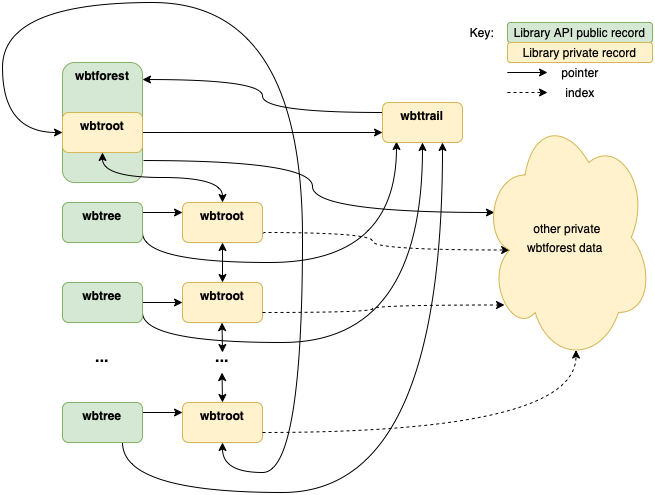

The diagram above was exported from draw.io. Its source (the exported page's mxGraphModel, read from the mxfile embedded in the PNG):
<mxGraphModel dx="1186" dy="799" grid="1" gridSize="10" guides="1" tooltips="1" connect="1" arrows="1" fold="1" page="1" pageScale="1" pageWidth="827" pageHeight="1169" math="0" shadow="0">
  <root>
    <mxCell id="0" />
    <mxCell id="1" parent="0" />
    <mxCell id="DNcv2_dHgh1PqKMeCPZU-39" style="edgeStyle=orthogonalEdgeStyle;curved=1;rounded=0;orthogonalLoop=1;jettySize=auto;html=1;entryX=0.07;entryY=0.4;entryDx=0;entryDy=0;entryPerimeter=0;fontSize=12;startArrow=none;startFill=0;exitX=1.013;exitY=0.817;exitDx=0;exitDy=0;exitPerimeter=0;" edge="1" parent="1" source="DNcv2_dHgh1PqKMeCPZU-10" target="DNcv2_dHgh1PqKMeCPZU-37">
      <mxGeometry relative="1" as="geometry" />
    </mxCell>
    <mxCell id="DNcv2_dHgh1PqKMeCPZU-10" value="&lt;b&gt;wbtforest&lt;/b&gt;" style="rounded=1;whiteSpace=wrap;html=1;shadow=0;glass=0;sketch=0;verticalAlign=top;fillColor=#d5e8d4;strokeColor=#82b366;" vertex="1" parent="1">
      <mxGeometry x="160" y="120" width="80" height="120" as="geometry" />
    </mxCell>
    <mxCell id="DNcv2_dHgh1PqKMeCPZU-18" style="edgeStyle=orthogonalEdgeStyle;curved=1;rounded=0;orthogonalLoop=1;jettySize=auto;html=1;entryX=0.5;entryY=0;entryDx=0;entryDy=0;startArrow=classic;startFill=1;exitX=0.5;exitY=1;exitDx=0;exitDy=0;" edge="1" parent="1" source="DNcv2_dHgh1PqKMeCPZU-13" target="DNcv2_dHgh1PqKMeCPZU-14">
      <mxGeometry relative="1" as="geometry" />
    </mxCell>
    <mxCell id="DNcv2_dHgh1PqKMeCPZU-26" style="edgeStyle=orthogonalEdgeStyle;curved=1;rounded=0;orthogonalLoop=1;jettySize=auto;html=1;entryX=0;entryY=0.75;entryDx=0;entryDy=0;fontSize=16;startArrow=none;startFill=0;" edge="1" parent="1" source="DNcv2_dHgh1PqKMeCPZU-13" target="DNcv2_dHgh1PqKMeCPZU-24">
      <mxGeometry relative="1" as="geometry" />
    </mxCell>
    <mxCell id="DNcv2_dHgh1PqKMeCPZU-13" value="&lt;b&gt;wbtroot&lt;/b&gt;" style="rounded=1;whiteSpace=wrap;html=1;shadow=0;glass=0;sketch=0;verticalAlign=top;fillColor=#fff2cc;strokeColor=#d6b656;" vertex="1" parent="1">
      <mxGeometry x="160" y="170" width="80" height="40" as="geometry" />
    </mxCell>
    <mxCell id="DNcv2_dHgh1PqKMeCPZU-19" style="edgeStyle=orthogonalEdgeStyle;curved=1;rounded=0;orthogonalLoop=1;jettySize=auto;html=1;startArrow=classic;startFill=1;exitX=0.5;exitY=1;exitDx=0;exitDy=0;entryX=0.5;entryY=0;entryDx=0;entryDy=0;" edge="1" parent="1" source="DNcv2_dHgh1PqKMeCPZU-14" target="DNcv2_dHgh1PqKMeCPZU-15">
      <mxGeometry relative="1" as="geometry">
        <mxPoint x="390" y="330" as="targetPoint" />
      </mxGeometry>
    </mxCell>
    <mxCell id="DNcv2_dHgh1PqKMeCPZU-27" style="edgeStyle=orthogonalEdgeStyle;curved=1;rounded=0;orthogonalLoop=1;jettySize=auto;html=1;entryX=0.175;entryY=0.975;entryDx=0;entryDy=0;entryPerimeter=0;fontSize=16;startArrow=none;startFill=0;exitX=1;exitY=0.75;exitDx=0;exitDy=0;" edge="1" parent="1" source="DNcv2_dHgh1PqKMeCPZU-31" target="DNcv2_dHgh1PqKMeCPZU-24">
      <mxGeometry relative="1" as="geometry">
        <Array as="points">
          <mxPoint x="240" y="320" />
          <mxPoint x="494" y="320" />
        </Array>
      </mxGeometry>
    </mxCell>
    <mxCell id="DNcv2_dHgh1PqKMeCPZU-38" style="edgeStyle=orthogonalEdgeStyle;curved=1;rounded=0;orthogonalLoop=1;jettySize=auto;html=1;entryX=0.16;entryY=0.55;entryDx=0;entryDy=0;entryPerimeter=0;fontSize=12;startArrow=none;startFill=0;exitX=1;exitY=0.75;exitDx=0;exitDy=0;dashed=1;" edge="1" parent="1" source="DNcv2_dHgh1PqKMeCPZU-14" target="DNcv2_dHgh1PqKMeCPZU-37">
      <mxGeometry relative="1" as="geometry" />
    </mxCell>
    <mxCell id="DNcv2_dHgh1PqKMeCPZU-14" value="&lt;b&gt;wbtroot&lt;/b&gt;" style="rounded=1;whiteSpace=wrap;html=1;shadow=0;glass=0;sketch=0;verticalAlign=top;fillColor=#fff2cc;strokeColor=#d6b656;" vertex="1" parent="1">
      <mxGeometry x="280" y="260" width="80" height="40" as="geometry" />
    </mxCell>
    <mxCell id="DNcv2_dHgh1PqKMeCPZU-28" style="edgeStyle=orthogonalEdgeStyle;curved=1;rounded=0;orthogonalLoop=1;jettySize=auto;html=1;entryX=0.5;entryY=1;entryDx=0;entryDy=0;fontSize=16;startArrow=none;startFill=0;exitX=1;exitY=0.75;exitDx=0;exitDy=0;" edge="1" parent="1" source="DNcv2_dHgh1PqKMeCPZU-30" target="DNcv2_dHgh1PqKMeCPZU-24">
      <mxGeometry relative="1" as="geometry">
        <Array as="points">
          <mxPoint x="240" y="400" />
          <mxPoint x="520" y="400" />
        </Array>
      </mxGeometry>
    </mxCell>
    <mxCell id="DNcv2_dHgh1PqKMeCPZU-15" value="&lt;b&gt;wbtroot&lt;/b&gt;" style="rounded=1;whiteSpace=wrap;html=1;shadow=0;glass=0;sketch=0;verticalAlign=top;fillColor=#fff2cc;strokeColor=#d6b656;" vertex="1" parent="1">
      <mxGeometry x="280" y="340" width="80" height="40" as="geometry" />
    </mxCell>
    <mxCell id="DNcv2_dHgh1PqKMeCPZU-17" style="edgeStyle=orthogonalEdgeStyle;curved=1;rounded=0;orthogonalLoop=1;jettySize=auto;html=1;entryX=0;entryY=0.5;entryDx=0;entryDy=0;startArrow=classic;startFill=1;exitX=0.5;exitY=1;exitDx=0;exitDy=0;" edge="1" parent="1" source="DNcv2_dHgh1PqKMeCPZU-16" target="DNcv2_dHgh1PqKMeCPZU-13">
      <mxGeometry relative="1" as="geometry">
        <mxPoint x="320" y="490" as="sourcePoint" />
        <Array as="points">
          <mxPoint x="320" y="530" />
          <mxPoint x="400" y="530" />
          <mxPoint x="400" y="60" />
          <mxPoint x="100" y="60" />
          <mxPoint x="100" y="190" />
        </Array>
      </mxGeometry>
    </mxCell>
    <mxCell id="DNcv2_dHgh1PqKMeCPZU-29" style="edgeStyle=orthogonalEdgeStyle;curved=1;rounded=0;orthogonalLoop=1;jettySize=auto;html=1;entryX=0.75;entryY=1;entryDx=0;entryDy=0;fontSize=16;startArrow=none;startFill=0;exitX=0.75;exitY=1;exitDx=0;exitDy=0;" edge="1" parent="1" source="DNcv2_dHgh1PqKMeCPZU-32" target="DNcv2_dHgh1PqKMeCPZU-24">
      <mxGeometry relative="1" as="geometry">
        <Array as="points">
          <mxPoint x="220" y="550" />
          <mxPoint x="540" y="550" />
        </Array>
      </mxGeometry>
    </mxCell>
    <mxCell id="DNcv2_dHgh1PqKMeCPZU-16" value="&lt;b&gt;wbtroot&lt;/b&gt;" style="rounded=1;whiteSpace=wrap;html=1;shadow=0;glass=0;sketch=0;verticalAlign=top;fillColor=#fff2cc;strokeColor=#d6b656;" vertex="1" parent="1">
      <mxGeometry x="280" y="460" width="80" height="40" as="geometry" />
    </mxCell>
    <mxCell id="DNcv2_dHgh1PqKMeCPZU-20" style="edgeStyle=orthogonalEdgeStyle;curved=1;rounded=0;orthogonalLoop=1;jettySize=auto;html=1;startArrow=classic;startFill=1;exitX=0.5;exitY=1;exitDx=0;exitDy=0;" edge="1" parent="1">
      <mxGeometry relative="1" as="geometry">
        <mxPoint x="320" y="410" as="targetPoint" />
        <mxPoint x="319.5" y="380" as="sourcePoint" />
      </mxGeometry>
    </mxCell>
    <mxCell id="DNcv2_dHgh1PqKMeCPZU-22" style="edgeStyle=orthogonalEdgeStyle;curved=1;rounded=0;orthogonalLoop=1;jettySize=auto;html=1;startArrow=classic;startFill=1;exitX=0.5;exitY=1;exitDx=0;exitDy=0;" edge="1" parent="1">
      <mxGeometry relative="1" as="geometry">
        <mxPoint x="320" y="460" as="targetPoint" />
        <mxPoint x="319.5" y="430" as="sourcePoint" />
      </mxGeometry>
    </mxCell>
    <mxCell id="DNcv2_dHgh1PqKMeCPZU-23" value="&lt;b&gt;&lt;font style=&quot;font-size: 16px&quot;&gt;...&lt;/font&gt;&lt;/b&gt;" style="text;html=1;strokeColor=none;fillColor=none;align=center;verticalAlign=middle;whiteSpace=wrap;rounded=0;shadow=0;glass=0;sketch=0;" vertex="1" parent="1">
      <mxGeometry x="290" y="400" width="60" height="30" as="geometry" />
    </mxCell>
    <mxCell id="DNcv2_dHgh1PqKMeCPZU-25" style="edgeStyle=orthogonalEdgeStyle;curved=1;rounded=0;orthogonalLoop=1;jettySize=auto;html=1;entryX=1;entryY=0.142;entryDx=0;entryDy=0;entryPerimeter=0;fontSize=16;startArrow=none;startFill=0;exitX=0;exitY=0.25;exitDx=0;exitDy=0;" edge="1" parent="1" source="DNcv2_dHgh1PqKMeCPZU-24" target="DNcv2_dHgh1PqKMeCPZU-10">
      <mxGeometry relative="1" as="geometry" />
    </mxCell>
    <mxCell id="DNcv2_dHgh1PqKMeCPZU-24" value="&lt;b&gt;wbttrail&lt;/b&gt;" style="rounded=1;whiteSpace=wrap;html=1;shadow=0;glass=0;sketch=0;verticalAlign=top;fillColor=#fff2cc;strokeColor=#d6b656;" vertex="1" parent="1">
      <mxGeometry x="480" y="160" width="80" height="40" as="geometry" />
    </mxCell>
    <mxCell id="DNcv2_dHgh1PqKMeCPZU-34" value="" style="edgeStyle=orthogonalEdgeStyle;curved=1;rounded=0;orthogonalLoop=1;jettySize=auto;html=1;fontSize=16;startArrow=none;startFill=0;exitX=1;exitY=0.5;exitDx=0;exitDy=0;" edge="1" parent="1" source="DNcv2_dHgh1PqKMeCPZU-30">
      <mxGeometry relative="1" as="geometry">
        <mxPoint x="280" y="360" as="targetPoint" />
      </mxGeometry>
    </mxCell>
    <mxCell id="DNcv2_dHgh1PqKMeCPZU-30" value="&lt;b&gt;wbtree&lt;/b&gt;" style="rounded=1;whiteSpace=wrap;html=1;shadow=0;glass=0;sketch=0;verticalAlign=top;fillColor=#d5e8d4;strokeColor=#82b366;" vertex="1" parent="1">
      <mxGeometry x="160" y="340" width="80" height="40" as="geometry" />
    </mxCell>
    <mxCell id="DNcv2_dHgh1PqKMeCPZU-33" value="" style="edgeStyle=orthogonalEdgeStyle;curved=1;rounded=0;orthogonalLoop=1;jettySize=auto;html=1;fontSize=16;startArrow=none;startFill=0;exitX=1;exitY=0.25;exitDx=0;exitDy=0;" edge="1" parent="1" source="DNcv2_dHgh1PqKMeCPZU-31">
      <mxGeometry relative="1" as="geometry">
        <mxPoint x="280" y="270" as="targetPoint" />
      </mxGeometry>
    </mxCell>
    <mxCell id="DNcv2_dHgh1PqKMeCPZU-31" value="&lt;b&gt;wbtree&lt;/b&gt;" style="rounded=1;whiteSpace=wrap;html=1;shadow=0;glass=0;sketch=0;verticalAlign=top;fillColor=#d5e8d4;strokeColor=#82b366;" vertex="1" parent="1">
      <mxGeometry x="160" y="260" width="80" height="40" as="geometry" />
    </mxCell>
    <mxCell id="DNcv2_dHgh1PqKMeCPZU-35" value="" style="edgeStyle=orthogonalEdgeStyle;curved=1;rounded=0;orthogonalLoop=1;jettySize=auto;html=1;fontSize=16;startArrow=none;startFill=0;exitX=1;exitY=0.25;exitDx=0;exitDy=0;" edge="1" parent="1" source="DNcv2_dHgh1PqKMeCPZU-32">
      <mxGeometry relative="1" as="geometry">
        <mxPoint x="280" y="470" as="targetPoint" />
      </mxGeometry>
    </mxCell>
    <mxCell id="DNcv2_dHgh1PqKMeCPZU-32" value="&lt;b&gt;wbtree&lt;/b&gt;" style="rounded=1;whiteSpace=wrap;html=1;shadow=0;glass=0;sketch=0;verticalAlign=top;fillColor=#d5e8d4;strokeColor=#82b366;" vertex="1" parent="1">
      <mxGeometry x="160" y="460" width="80" height="40" as="geometry" />
    </mxCell>
    <mxCell id="DNcv2_dHgh1PqKMeCPZU-36" value="&lt;b&gt;&lt;font style=&quot;font-size: 16px&quot;&gt;...&lt;/font&gt;&lt;/b&gt;" style="text;html=1;strokeColor=none;fillColor=none;align=center;verticalAlign=middle;whiteSpace=wrap;rounded=0;shadow=0;glass=0;sketch=0;" vertex="1" parent="1">
      <mxGeometry x="170" y="400" width="60" height="30" as="geometry" />
    </mxCell>
    <mxCell id="DNcv2_dHgh1PqKMeCPZU-37" value="&lt;font style=&quot;font-size: 12px&quot;&gt;other private&lt;br&gt;wbtforest data&lt;/font&gt;&amp;nbsp;" style="ellipse;shape=cloud;whiteSpace=wrap;html=1;rounded=0;shadow=0;glass=0;sketch=0;fontSize=16;fillColor=#fff2cc;strokeColor=#d6b656;" vertex="1" parent="1">
      <mxGeometry x="580" y="170" width="170" height="250" as="geometry" />
    </mxCell>
    <mxCell id="DNcv2_dHgh1PqKMeCPZU-40" style="edgeStyle=orthogonalEdgeStyle;curved=1;rounded=0;orthogonalLoop=1;jettySize=auto;html=1;entryX=0.13;entryY=0.77;entryDx=0;entryDy=0;entryPerimeter=0;fontSize=12;startArrow=none;startFill=0;exitX=1;exitY=0.75;exitDx=0;exitDy=0;dashed=1;" edge="1" parent="1" source="DNcv2_dHgh1PqKMeCPZU-15" target="DNcv2_dHgh1PqKMeCPZU-37">
      <mxGeometry relative="1" as="geometry">
        <mxPoint x="370" y="300" as="sourcePoint" />
        <mxPoint x="617.2" y="317.5" as="targetPoint" />
      </mxGeometry>
    </mxCell>
    <mxCell id="DNcv2_dHgh1PqKMeCPZU-41" style="edgeStyle=orthogonalEdgeStyle;curved=1;rounded=0;orthogonalLoop=1;jettySize=auto;html=1;entryX=0.55;entryY=0.95;entryDx=0;entryDy=0;entryPerimeter=0;fontSize=12;startArrow=none;startFill=0;exitX=1;exitY=0.75;exitDx=0;exitDy=0;dashed=1;" edge="1" parent="1" source="DNcv2_dHgh1PqKMeCPZU-16" target="DNcv2_dHgh1PqKMeCPZU-37">
      <mxGeometry relative="1" as="geometry">
        <mxPoint x="370" y="380" as="sourcePoint" />
        <mxPoint x="612.0999999999999" y="372.5" as="targetPoint" />
      </mxGeometry>
    </mxCell>
    <mxCell id="DNcv2_dHgh1PqKMeCPZU-43" value="Library API public record" style="rounded=1;whiteSpace=wrap;html=1;shadow=0;glass=0;sketch=0;fontSize=12;fillColor=#d5e8d4;strokeColor=#82b366;" vertex="1" parent="1">
      <mxGeometry x="605" y="80" width="145" height="20" as="geometry" />
    </mxCell>
    <mxCell id="DNcv2_dHgh1PqKMeCPZU-44" value="Library private record" style="rounded=1;whiteSpace=wrap;html=1;shadow=0;glass=0;sketch=0;fontSize=12;fillColor=#fff2cc;strokeColor=#d6b656;" vertex="1" parent="1">
      <mxGeometry x="605" y="100" width="145" height="20" as="geometry" />
    </mxCell>
    <mxCell id="DNcv2_dHgh1PqKMeCPZU-45" value="" style="edgeStyle=orthogonalEdgeStyle;curved=1;rounded=0;orthogonalLoop=1;jettySize=auto;html=1;fontSize=16;startArrow=none;startFill=0;exitX=1;exitY=0.5;exitDx=0;exitDy=0;" edge="1" parent="1">
      <mxGeometry relative="1" as="geometry">
        <mxPoint x="605" y="130" as="sourcePoint" />
        <mxPoint x="645" y="130" as="targetPoint" />
      </mxGeometry>
    </mxCell>
    <mxCell id="DNcv2_dHgh1PqKMeCPZU-46" value="" style="edgeStyle=orthogonalEdgeStyle;curved=1;rounded=0;orthogonalLoop=1;jettySize=auto;html=1;fontSize=16;startArrow=none;startFill=0;exitX=1;exitY=0.5;exitDx=0;exitDy=0;dashed=1;" edge="1" parent="1">
      <mxGeometry relative="1" as="geometry">
        <mxPoint x="605" y="150" as="sourcePoint" />
        <mxPoint x="645" y="150" as="targetPoint" />
      </mxGeometry>
    </mxCell>
    <mxCell id="DNcv2_dHgh1PqKMeCPZU-47" value="pointer" style="text;html=1;strokeColor=none;fillColor=none;align=center;verticalAlign=middle;whiteSpace=wrap;rounded=0;shadow=0;glass=0;sketch=0;fontSize=12;" vertex="1" parent="1">
      <mxGeometry x="647.5" y="120" width="60" height="20" as="geometry" />
    </mxCell>
    <mxCell id="DNcv2_dHgh1PqKMeCPZU-48" value="index" style="text;html=1;strokeColor=none;fillColor=none;align=center;verticalAlign=middle;whiteSpace=wrap;rounded=0;shadow=0;glass=0;sketch=0;fontSize=12;" vertex="1" parent="1">
      <mxGeometry x="647.5" y="140" width="60" height="20" as="geometry" />
    </mxCell>
    <mxCell id="DNcv2_dHgh1PqKMeCPZU-49" value="Key:" style="text;html=1;strokeColor=none;fillColor=none;align=center;verticalAlign=middle;whiteSpace=wrap;rounded=0;shadow=0;glass=0;sketch=0;fontSize=12;" vertex="1" parent="1">
      <mxGeometry x="555" y="80" width="50" height="20" as="geometry" />
    </mxCell>
  </root>
</mxGraphModel>